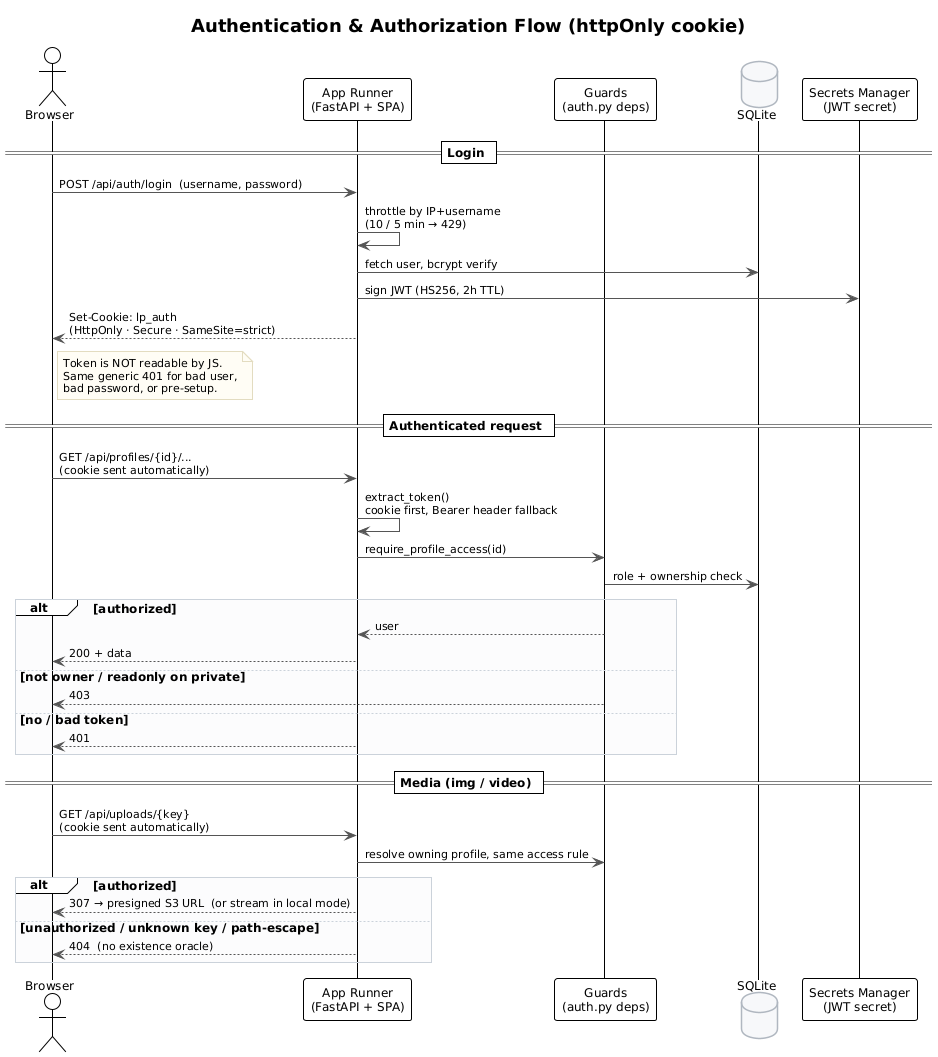

The diagram above was rendered by PlantUML. Its source (embedded in the PNG):
@startuml architecture_auth
!include _style.puml

title Authentication & Authorization Flow (httpOnly cookie)

actor Browser as b
participant "App Runner\n(FastAPI + SPA)" as api
participant "Guards\n(auth.py deps)" as guard
database "SQLite" as db
participant "Secrets Manager\n(JWT secret)" as sec

== Login ==
b -> api : POST /api/auth/login  (username, password)
api -> api : throttle by IP+username\n(10 / 5 min → 429)
api -> db : fetch user, bcrypt verify
api -> sec : sign JWT (HS256, 2h TTL)
api --> b : Set-Cookie: lp_auth\n(HttpOnly · Secure · SameSite=strict)
note right of b
  Token is NOT readable by JS.
  Same generic 401 for bad user,
  bad password, or pre-setup.
end note

== Authenticated request ==
b -> api : GET /api/profiles/{id}/...\n(cookie sent automatically)
api -> api : extract_token()\ncookie first, Bearer header fallback
api -> guard : require_profile_access(id)
guard -> db : role + ownership check
alt authorized
  guard --> api : user
  api --> b : 200 + data
else not owner / readonly on private
  guard --> b : 403
else no / bad token
  api --> b : 401
end

== Media (img / video) ==
b -> api : GET /api/uploads/{key}\n(cookie sent automatically)
api -> guard : resolve owning profile, same access rule
alt authorized
  api --> b : 307 → presigned S3 URL  (or stream in local mode)
else unauthorized / unknown key / path-escape
  api --> b : 404  (no existence oracle)
end

@enduml